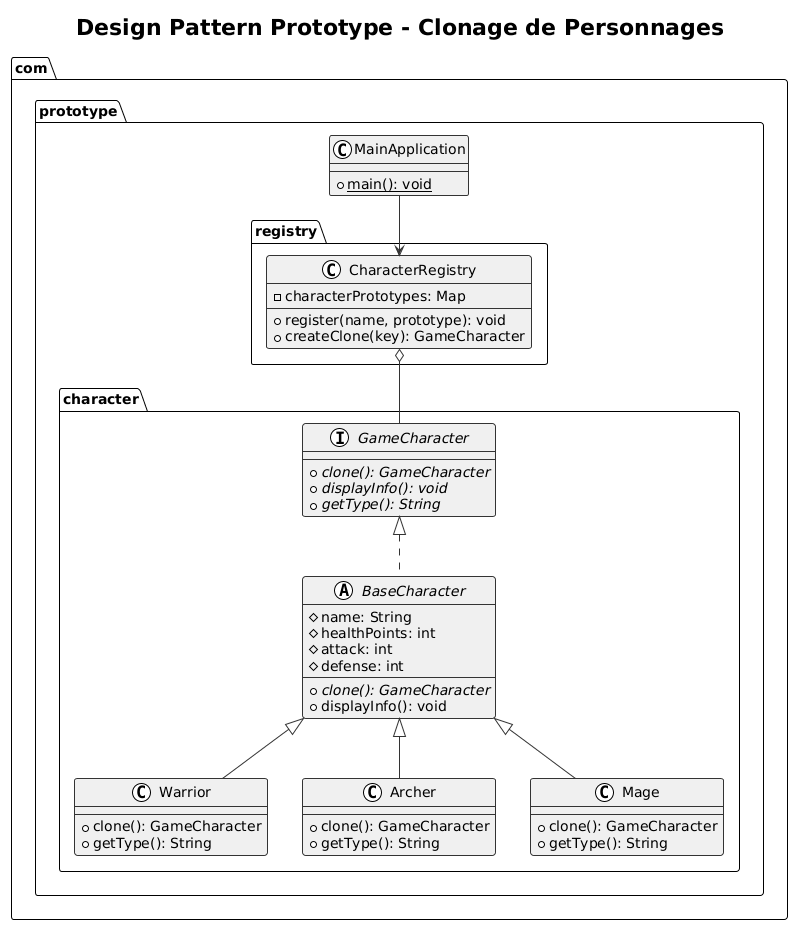

The diagram above was rendered by PlantUML. Its source (embedded in the PNG):
@startuml
!theme plain
skinparam backgroundColor #FEFEFE
skinparam classBackgroundColor #F0F0F0
skinparam classBorderColor #333333
skinparam arrowColor #333333

title Design Pattern Prototype - Clonage de Personnages

package "com.prototype.character" {
    interface GameCharacter {
        {abstract} +clone(): GameCharacter
        {abstract} +displayInfo(): void
        {abstract} +getType(): String
    }

    abstract class BaseCharacter {
        #name: String
        #healthPoints: int
        #attack: int
        #defense: int
        
        {abstract} +clone(): GameCharacter
        +displayInfo(): void
    }

    class Warrior {
        +clone(): GameCharacter
        +getType(): String
    }

    class Archer {
        +clone(): GameCharacter
        +getType(): String
    }

    class Mage {
        +clone(): GameCharacter
        +getType(): String
    }
}

package "com.prototype.registry" {
    class CharacterRegistry {
        -characterPrototypes: Map
        
        +register(name, prototype): void
        +createClone(key): GameCharacter
    }
}

package "com.prototype" {
    class MainApplication {
        {static} +main(): void
    }
}

GameCharacter <|.. BaseCharacter
BaseCharacter <|-- Warrior
BaseCharacter <|-- Archer
BaseCharacter <|-- Mage

CharacterRegistry o-- GameCharacter
MainApplication --> CharacterRegistry
@enduml